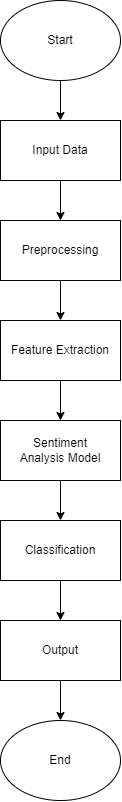

The diagram above was exported from draw.io. Its source (the exported page's mxGraphModel, read from the mxfile embedded in the PNG):
<mxGraphModel dx="1227" dy="784" grid="1" gridSize="10" guides="1" tooltips="1" connect="1" arrows="1" fold="1" page="1" pageScale="1" pageWidth="850" pageHeight="1100" math="0" shadow="0">
  <root>
    <mxCell id="0" />
    <mxCell id="1" parent="0" />
    <mxCell id="JeXL_AELZjkwTpGMYRXW-1" value="Start" style="ellipse;whiteSpace=wrap;html=1;" parent="1" vertex="1">
      <mxGeometry x="320" y="20" width="120" height="80" as="geometry" />
    </mxCell>
    <mxCell id="JeXL_AELZjkwTpGMYRXW-2" value="End" style="ellipse;whiteSpace=wrap;html=1;" parent="1" vertex="1">
      <mxGeometry x="320" y="740" width="120" height="80" as="geometry" />
    </mxCell>
    <mxCell id="JeXL_AELZjkwTpGMYRXW-3" value="Input Data" style="rounded=0;whiteSpace=wrap;html=1;" parent="1" vertex="1">
      <mxGeometry x="320" y="140" width="120" height="60" as="geometry" />
    </mxCell>
    <mxCell id="JeXL_AELZjkwTpGMYRXW-4" value="Preprocessing" style="rounded=0;whiteSpace=wrap;html=1;" parent="1" vertex="1">
      <mxGeometry x="320" y="240" width="120" height="60" as="geometry" />
    </mxCell>
    <mxCell id="JeXL_AELZjkwTpGMYRXW-5" value="Feature Extraction" style="rounded=0;whiteSpace=wrap;html=1;" parent="1" vertex="1">
      <mxGeometry x="320" y="340" width="120" height="60" as="geometry" />
    </mxCell>
    <mxCell id="JeXL_AELZjkwTpGMYRXW-10" value="Sentiment&lt;br&gt;Analysis Model" style="rounded=0;whiteSpace=wrap;html=1;" parent="1" vertex="1">
      <mxGeometry x="320" y="440" width="120" height="60" as="geometry" />
    </mxCell>
    <mxCell id="JeXL_AELZjkwTpGMYRXW-11" value="Classification" style="rounded=0;whiteSpace=wrap;html=1;" parent="1" vertex="1">
      <mxGeometry x="320" y="540" width="120" height="60" as="geometry" />
    </mxCell>
    <mxCell id="JeXL_AELZjkwTpGMYRXW-17" value="" style="endArrow=classic;html=1;rounded=0;" parent="1" source="JeXL_AELZjkwTpGMYRXW-1" target="JeXL_AELZjkwTpGMYRXW-3" edge="1">
      <mxGeometry width="50" height="50" relative="1" as="geometry">
        <mxPoint x="240" y="510" as="sourcePoint" />
        <mxPoint x="290" y="460" as="targetPoint" />
      </mxGeometry>
    </mxCell>
    <mxCell id="JeXL_AELZjkwTpGMYRXW-18" value="" style="endArrow=classic;html=1;rounded=0;" parent="1" source="JeXL_AELZjkwTpGMYRXW-3" target="JeXL_AELZjkwTpGMYRXW-4" edge="1">
      <mxGeometry width="50" height="50" relative="1" as="geometry">
        <mxPoint x="250" y="520" as="sourcePoint" />
        <mxPoint x="300" y="470" as="targetPoint" />
      </mxGeometry>
    </mxCell>
    <mxCell id="JeXL_AELZjkwTpGMYRXW-19" value="" style="endArrow=classic;html=1;rounded=0;" parent="1" source="JeXL_AELZjkwTpGMYRXW-4" target="JeXL_AELZjkwTpGMYRXW-5" edge="1">
      <mxGeometry width="50" height="50" relative="1" as="geometry">
        <mxPoint x="260" y="530" as="sourcePoint" />
        <mxPoint x="310" y="480" as="targetPoint" />
      </mxGeometry>
    </mxCell>
    <mxCell id="JeXL_AELZjkwTpGMYRXW-20" value="" style="endArrow=classic;html=1;rounded=0;" parent="1" source="JeXL_AELZjkwTpGMYRXW-5" target="JeXL_AELZjkwTpGMYRXW-10" edge="1">
      <mxGeometry width="50" height="50" relative="1" as="geometry">
        <mxPoint x="270" y="540" as="sourcePoint" />
        <mxPoint x="320" y="490" as="targetPoint" />
      </mxGeometry>
    </mxCell>
    <mxCell id="JeXL_AELZjkwTpGMYRXW-21" value="" style="endArrow=classic;html=1;rounded=0;" parent="1" source="JeXL_AELZjkwTpGMYRXW-10" target="JeXL_AELZjkwTpGMYRXW-11" edge="1">
      <mxGeometry width="50" height="50" relative="1" as="geometry">
        <mxPoint x="280" y="550" as="sourcePoint" />
        <mxPoint x="330" y="500" as="targetPoint" />
      </mxGeometry>
    </mxCell>
    <mxCell id="JeXL_AELZjkwTpGMYRXW-23" value="" style="endArrow=classic;html=1;rounded=0;" parent="1" target="jN63H9Q32yO9ZvWSGmDj-1" edge="1">
      <mxGeometry width="50" height="50" relative="1" as="geometry">
        <mxPoint x="380" y="600" as="sourcePoint" />
        <mxPoint x="380" y="640" as="targetPoint" />
      </mxGeometry>
    </mxCell>
    <mxCell id="jN63H9Q32yO9ZvWSGmDj-1" value="Output" style="rounded=0;whiteSpace=wrap;html=1;" parent="1" vertex="1">
      <mxGeometry x="320" y="640" width="120" height="60" as="geometry" />
    </mxCell>
    <mxCell id="jN63H9Q32yO9ZvWSGmDj-2" value="" style="endArrow=classic;html=1;rounded=0;" parent="1" source="jN63H9Q32yO9ZvWSGmDj-1" target="JeXL_AELZjkwTpGMYRXW-2" edge="1">
      <mxGeometry width="50" height="50" relative="1" as="geometry">
        <mxPoint x="470" y="730" as="sourcePoint" />
        <mxPoint x="520" y="680" as="targetPoint" />
      </mxGeometry>
    </mxCell>
  </root>
</mxGraphModel>